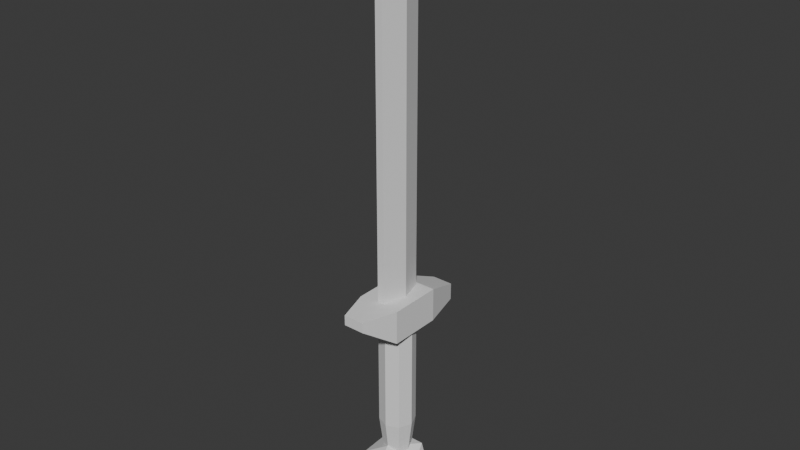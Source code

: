 # Source: training_sword.blend  (saved by Blender 5.0.119; exported with 4.5.12 LTS)
import bpy
from mathutils import Matrix  # noqa: F401  (used for matrix-valued properties, if any)

bpy.ops.wm.read_factory_settings(use_empty=True)
scene = bpy.context.scene
scene.name = 'Scene'

# ---- collections
col_collection = bpy.data.collections.new('Collection'); scene.collection.children.link(col_collection)

# ---- world
world_world = bpy.data.worlds.new('World'); scene.world = world_world
world_world.use_nodes = True; world_world.node_tree.nodes.clear()
_N = world_world.node_tree.nodes; _L = world_world.node_tree.links
n0 = _N.new('ShaderNodeOutputWorld'); n0.name = 'World Output'; n0.location = (200, 100)
n1 = _N.new('ShaderNodeBackground'); n1.name = 'Background'; n1.location = (-200, 100)
n1.inputs[0].default_value = (0.05088, 0.05088, 0.05088, 1.0)
_L.new(n1.outputs[0], n0.inputs[0])
n0.is_active_output = True
world_world.color = (0.05088, 0.05088, 0.05088)
world_world.sun_shadow_jitter_overblur = 0.0

# ---- meshes
me_training_sword = bpy.data.meshes.new('Training_Sword')
me_training_sword.from_pydata([(-0.0281, -0.03441, 0.1219), (-0.0281, 0.03441, 0.1219), (0.0281, -0.03441, 0.1219), (0.0281, 0.03441, 0.1219), (-0.0281, -0.03441, 0.07798), (-0.0281, 0.03441, 0.07798), (0.0281, -0.03441, 0.07798), (0.0281, 0.03441, 0.07798), (0.01371, 0.08881, 0.1001), (0.01371, 0.08881, 0.07798), (-0.02323, 8.584e-08, -0.06153), (-0.02323, 1.06e-07, 0.09212), (-0.01643, 0.01643, -0.06153), (-0.01643, 0.01643, 0.09212), (1.645e-10, 0.02323, -0.06153), (6.718e-09, 0.02323, 0.09212), (0.01643, 0.01643, -0.06153), (0.01643, 0.01643, 0.09212), (0.02323, 7.882e-08, -0.06153), (0.02323, 9.898e-08, 0.09212), (0.01643, -0.01643, -0.06153), (0.01643, -0.01643, 0.09212), (-5.746e-09, -0.02323, -0.06153), (-2.328e-09, -0.02323, 0.09212), (-0.01643, -0.01643, -0.06153), (-0.01643, -0.01643, 0.09212), (-0.01371, 0.08881, 0.1001), (-0.01371, 0.08881, 0.07798), (0.01371, -0.07864, 0.1219), (0.01371, -0.07864, 0.1088), (-0.01371, -0.07864, 0.1219), (-0.01371, -0.07864, 0.1088), (-0.004741, -0.02993, 0.1045), (-0.004741, 0.02993, 0.1045), (0.004741, -0.02993, 0.1045), (0.004741, 0.02993, 0.1045), (0.004741, -0.02993, 0.5352), (0.004741, 0.02993, 0.5352), (-0.004741, -0.02993, 0.5352), (-0.004741, 0.02993, 0.5352), (0.01347, -1.803e-08, 0.1045), (-0.01347, -2.411e-08, 0.1045), (0.01347, 3.331e-08, 0.5352), (-0.01347, 2.723e-08, 0.5352), (0.005914, 4.218e-08, 0.6), (-0.005914, 3.382e-08, 0.6), (2.581e-08, 0.04553, -0.1366), (0.02393, 0.02036, -0.1036), (0.03873, 0.02036, -0.1491), (2.061e-08, 0.02036, -0.1773), (-0.03873, 0.02036, -0.1491), (-0.02393, 0.02036, -0.1036), (0.03873, -0.02036, -0.124), (0.02393, -0.02036, -0.1695), (-0.02393, -0.02036, -0.1695), (-0.03873, -0.02036, -0.124), (1.734e-08, -0.02036, -0.09584), (1.214e-08, -0.04553, -0.1366), (-0.01565, 7.107e-08, -0.1225), (-0.01106, 0.01106, -0.1225), (3.584e-10, 0.01565, -0.1225), (0.01106, 0.01106, -0.1225), (0.01565, 6.634e-08, -0.1225), (0.01106, -0.01106, -0.1225), (-3.622e-09, -0.01565, -0.1225), (-0.01106, -0.01106, -0.1225)], [], [(6, 2, 28, 29), (1, 3, 8, 26), (3, 2, 6, 7), (1, 0, 2, 3), (5, 4, 0, 1), (7, 6, 4, 5), (2, 0, 30, 28), (10, 11, 13, 12), (4, 6, 29, 31), (12, 13, 15, 14), (30, 31, 29, 28), (14, 15, 17, 16), (3, 7, 9, 8), (16, 17, 19, 18), (5, 1, 26, 27), (18, 19, 21, 20), (7, 5, 27, 9), (20, 21, 23, 22), (13, 11, 25, 23, 21, 19, 17, 15), (27, 26, 8, 9), (22, 23, 25, 24), (0, 4, 31, 30), (24, 25, 11, 10), (22, 24, 65, 64), (41, 40, 34, 32), (41, 32, 38, 43), (32, 34, 36, 38), (35, 33, 39, 37), (40, 35, 37, 42), (34, 40, 42, 36), (33, 41, 43, 39), (39, 43, 45), (33, 35, 40, 41), (45, 38, 36, 44), (39, 45, 44, 37), (36, 42, 44), (43, 38, 45), (42, 37, 44), (46, 47, 48), (47, 46, 51), (46, 48, 49), (46, 49, 50), (46, 50, 51), (47, 51, 56), (48, 47, 52), (49, 48, 53), (50, 49, 54), (51, 50, 55), (47, 56, 52), (48, 52, 53), (49, 53, 54), (50, 54, 55), (51, 55, 56), (52, 56, 57), (53, 52, 57), (54, 53, 57), (55, 54, 57), (56, 55, 57), (58, 59, 60, 61, 62, 63, 64, 65), (16, 18, 62, 61), (18, 20, 63, 62), (10, 12, 59, 58), (12, 14, 60, 59), (20, 22, 64, 63), (24, 10, 58, 65), (14, 16, 61, 60)])
_uv = me_training_sword.uv_layers.new(name='UVMap')
_uv.uv.foreach_set('vector', [0.625, 0.75, 0.625, 0.5, 0.625, 0.5, 0.625, 0.5747, 0.375, 0.75, 0.375, 1.0, 0.375, 1.0, 0.375, 0.75, 0.375, 0.5, 0.625, 0.5, 0.625, 0.75, 0.375, 0.75, 0.375, 0.75, 0.625, 0.75, 0.625, 1.0, 0.375, 1.0, 0.125, 0.5, 0.375, 0.5, 0.375, 0.75, 0.125, 0.75, 0.625, 0.5, 0.875, 0.5, 0.875, 0.75, 0.625, 0.75, 0.625, 1.0, 0.625, 0.75, 0.625, 0.75, 0.625, 1.0, 1.0, 0.5, 1.0, 1.0, 0.875, 1.0, 0.875, 0.5, 0.875, 0.75, 0.875, 0.5, 0.875, 0.5, 0.875, 0.75, 0.875, 0.5, 0.875, 1.0, 0.75, 1.0, 0.75, 0.5, 0.375, 0.0, 0.4497, 0.0, 0.4497, 0.25, 0.375, 0.25, 0.75, 0.5, 0.75, 1.0, 0.625, 1.0, 0.625, 0.5, 0.375, 0.5, 0.375, 0.75, 0.375, 0.75, 0.375, 0.624, 0.625, 0.5, 0.625, 1.0, 0.5, 1.0, 0.5, 0.5, 0.125, 0.5, 0.125, 0.75, 0.125, 0.626, 0.125, 0.5, 0.5, 0.5, 0.5, 1.0, 0.375, 1.0, 0.375, 0.5, 0.625, 0.5, 0.625, 0.75, 0.625, 0.75, 0.625, 0.5, 0.375, 0.5, 0.375, 1.0, 0.25, 1.0, 0.25, 0.5, 0.4197, 0.4197, 0.25, 0.49, 0.08029, 0.4197, 0.01, 0.25, 0.08029, 0.08029, 0.25, 0.01, 0.4197, 0.08029, 0.49, 0.25, 0.375, 0.25, 0.501, 0.25, 0.501, 0.5, 0.375, 0.5, 0.25, 0.5, 0.25, 1.0, 0.125, 1.0, 0.125, 0.5, 0.375, 0.75, 0.375, 0.5, 0.375, 0.6753, 0.375, 0.75, 0.125, 0.5, 0.125, 1.0, 0.0, 1.0, 0.0, 0.5, 0.25, 0.5, 0.125, 0.5, 0.125, 0.5, 0.25, 0.5, 0.5, 0.75, 0.5, 1.0, 0.625, 1.0, 0.625, 0.75, 0.5, 0.75, 0.625, 0.75, 0.625, 0.75, 0.5, 0.75, 0.625, 0.75, 0.625, 1.0, 0.625, 1.0, 0.625, 0.75, 0.375, 1.0, 0.375, 0.75, 0.375, 0.75, 0.375, 1.0, 0.5, 1.0, 0.375, 1.0, 0.375, 1.0, 0.5, 1.0, 0.625, 1.0, 0.5, 1.0, 0.5, 1.0, 0.625, 1.0, 0.375, 0.75, 0.5, 0.75, 0.5, 0.75, 0.375, 0.75, 0.375, 0.75, 0.5, 0.75, 0.5, 0.75, 0.375, 0.75, 0.375, 1.0, 0.5, 1.0, 0.5, 0.75, 0.5, 0.75, 0.625, 0.75, 0.625, 1.0, 0.5, 1.0, 0.375, 0.75, 0.5, 0.75, 0.5, 1.0, 0.375, 1.0, 0.625, 1.0, 0.5, 1.0, 0.5, 1.0, 0.5, 0.75, 0.625, 0.75, 0.5, 0.75, 0.5, 1.0, 0.375, 1.0, 0.5, 1.0, 0.1818, 0.0, 0.2727, 0.1575, 0.09091, 0.1575, 0.2727, 0.1575, 0.3636, 0.0, 0.4545, 0.1575, 0.9091, 0.0, 1.0, 0.1575, 0.8182, 0.1575, 0.7273, 0.0, 0.8182, 0.1575, 0.6364, 0.1575, 0.5455, 0.0, 0.6364, 0.1575, 0.4545, 0.1575, 0.2727, 0.1575, 0.4545, 0.1575, 0.3636, 0.3149, 0.09091, 0.1575, 0.2727, 0.1575, 0.1818, 0.3149, 0.8182, 0.1575, 1.0, 0.1575, 0.9091, 0.3149, 0.6364, 0.1575, 0.8182, 0.1575, 0.7273, 0.3149, 0.4545, 0.1575, 0.6364, 0.1575, 0.5455, 0.3149, 0.2727, 0.1575, 0.3636, 0.3149, 0.1818, 0.3149, 0.09091, 0.1575, 0.1818, 0.3149, 0.0, 0.3149, 0.8182, 0.1575, 0.9091, 0.3149, 0.7273, 0.3149, 0.6364, 0.1575, 0.7273, 0.3149, 0.5455, 0.3149, 0.4545, 0.1575, 0.5455, 0.3149, 0.3636, 0.3149, 0.1818, 0.3149, 0.3636, 0.3149, 0.2727, 0.4724, 0.0, 0.3149, 0.1818, 0.3149, 0.09091, 0.4724, 0.7273, 0.3149, 0.9091, 0.3149, 0.8182, 0.4724, 0.5455, 0.3149, 0.7273, 0.3149, 0.6364, 0.4724, 0.3636, 0.3149, 0.5455, 0.3149, 0.4545, 0.4724, 0.75, 0.49, 0.9197, 0.4197, 0.99, 0.25, 0.9197, 0.08029, 0.75, 0.01, 0.5803, 0.08029, 0.51, 0.25, 0.5803, 0.4197, 0.625, 0.5, 0.5, 0.5, 0.5, 0.5, 0.625, 0.5, 0.5, 0.5, 0.375, 0.5, 0.375, 0.5, 0.5, 0.5, 1.0, 0.5, 0.875, 0.5, 0.875, 0.5, 1.0, 0.5, 0.875, 0.5, 0.75, 0.5, 0.75, 0.5, 0.875, 0.5, 0.375, 0.5, 0.25, 0.5, 0.25, 0.5, 0.375, 0.5, 0.125, 0.5, 0.0, 0.5, 0.0, 0.5, 0.125, 0.5, 0.75, 0.5, 0.625, 0.5, 0.625, 0.5, 0.75, 0.5])
me_training_sword.update()

# ---- objects
ob_training_sword = bpy.data.objects.new('Training_Sword', me_training_sword)

# ---- transforms, parenting, visibility, modifiers, constraints
ob_training_sword.location = (9.362e-08, 0.0, 0.0)
_vg = ob_training_sword.vertex_groups.new(name='Right_Hand_Bone')

# ---- collection membership
col_collection.objects.link(ob_training_sword)

# ---- scene / render settings (as saved in the file)
scene.frame_start = 1; scene.frame_end = 250; scene.frame_set(1)
scene.render.engine = 'BLENDER_EEVEE_NEXT'
scene.render.bake_bias = 0.0
scene.render.bake_samples = 0
scene.cycles.sampling_pattern = 'TABULATED_SOBOL'
scene.eevee.use_volume_custom_range = False
bpy.context.view_layer.update()

# ---- added for rendering (the .blend has no active camera and no usable light): camera, sun
cam_auto = bpy.data.cameras.new('AutoCamera')
cam_auto.lens = 50.0
cam_auto.sensor_width = 36.0
cam_auto.clip_end = 1000.0
ob_auto_camera = bpy.data.objects.new('AutoCamera', cam_auto)
scene.collection.objects.link(ob_auto_camera)
ob_auto_camera.location = (0.739122, -0.881862, 0.802648)
ob_auto_camera.rotation_euler = (1.09748, -7.21219e-08, 0.694738)
scene.camera = ob_auto_camera
light_auto_sun = bpy.data.lights.new('AutoSun', 'SUN')
light_auto_sun.energy = 3.0
light_auto_sun.angle = 0.0523599
ob_auto_sun = bpy.data.objects.new('AutoSun', light_auto_sun)
scene.collection.objects.link(ob_auto_sun)
ob_auto_sun.rotation_euler = (0.872665, 0.174533, 0.523599)
bpy.context.view_layer.update()
